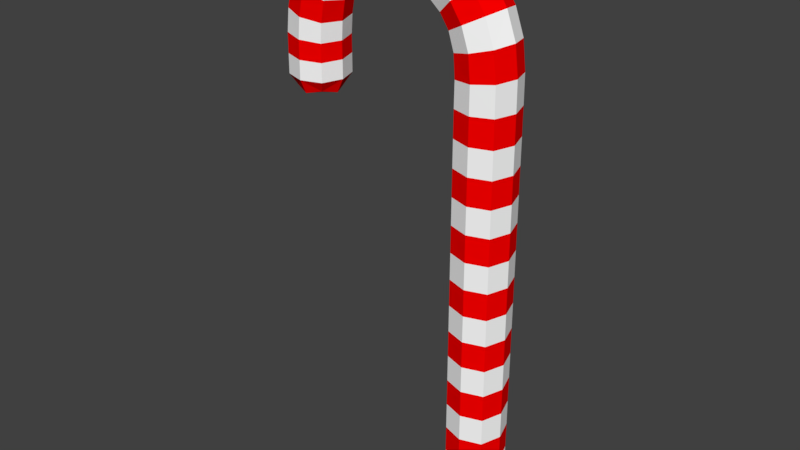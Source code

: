 # Source: CandyCane.blend  (saved by Blender 2.78.0; exported with 4.5.12 LTS)
import bpy
from mathutils import Matrix  # noqa: F401  (used for matrix-valued properties, if any)

bpy.ops.wm.read_factory_settings(use_empty=True)
scene = bpy.context.scene
scene.name = 'Scene'

# ---- collections
col_collection_1 = bpy.data.collections.new('Collection 1'); scene.collection.children.link(col_collection_1)

# ---- materials (node trees are filled in below, after node groups)
mat_white = bpy.data.materials.new('White')
mat_white.alpha_threshold = 0.0
mat_white.use_transparent_shadow = False
mat_white.diffuse_color = (1.0, 1.0, 1.0, 1.0)
mat_white.roughness = 0.5
mat_red = bpy.data.materials.new('Red')
mat_red.alpha_threshold = 0.0
mat_red.use_transparent_shadow = False
mat_red.diffuse_color = (1.0, 0.0, 0.0, 1.0)
mat_red.roughness = 0.5

# ---- material node trees

# ---- world
world_world = bpy.data.worlds.new('World'); scene.world = world_world
world_world.color = (0.05088, 0.05088, 0.05088)
world_world.use_sun_shadow = False
world_world.sun_shadow_jitter_overblur = 0.0
world_world.cycles.sampling_method = 'MANUAL'

# ---- meshes
me_cube_001 = bpy.data.meshes.new('Cube.001')
me_cube_001.from_pydata([(0.03579, -7.431e-12, -0.2246), (-0.08203, -7.431e-12, 0.02333), (-0.08185, -0.017, 0.05889), (-0.06493, -7.431e-12, 0.05774), (-0.08185, 0.017, 0.05889), (-0.09878, -7.431e-12, 0.06004), (-0.08197, -0.017, 0.03518), (-0.06498, -7.431e-12, 0.03509), (-0.08197, 0.017, 0.03518), (-0.09897, -7.431e-12, 0.03527), (-0.07752, -0.017, 0.08711), (-0.06209, -7.431e-12, 0.0812), (-0.07752, 0.017, 0.08711), (-0.09296, -7.431e-12, 0.09303), (-0.06236, -0.017, 0.1113), (-0.05243, -7.431e-12, 0.09851), (-0.06236, 0.017, 0.1113), (-0.07229, -7.431e-12, 0.1241), (-0.03642, -0.017, 0.1203), (-0.03425, -7.431e-12, 0.1039), (-0.03642, 0.017, 0.1203), (-0.03859, -7.431e-12, 0.1368), (-0.009943, -0.017, 0.1185), (-0.01419, -7.431e-12, 0.1023), (-0.009943, 0.017, 0.1185), (-0.005694, -7.431e-12, 0.1347), (0.01262, -0.017, 0.1081), (0.002749, -7.431e-12, 0.09469), (0.01262, 0.017, 0.1081), (0.0225, -7.431e-12, 0.1214), (0.02977, -0.017, 0.08856), (0.01512, -7.431e-12, 0.08099), (0.02977, 0.017, 0.08856), (0.04442, -7.431e-12, 0.09613), (0.03579, -0.017, -0.2079), (0.01879, -7.431e-12, -0.2079), (0.03579, 0.017, -0.2079), (0.05279, -7.431e-12, -0.2079), (0.03579, -0.017, -0.1744), (0.01879, -7.431e-12, -0.1744), (0.03579, 0.017, -0.1744), (0.05279, -7.431e-12, -0.1744), (0.03579, -0.017, -0.141), (0.01879, -7.431e-12, -0.141), (0.03579, 0.017, -0.141), (0.05279, -7.431e-12, -0.141), (0.03579, -0.017, -0.1075), (0.01879, -7.431e-12, -0.1075), (0.03579, 0.017, -0.1075), (0.05279, -7.431e-12, -0.1075), (0.03579, -0.017, -0.07405), (0.01879, -7.431e-12, -0.07405), (0.03579, 0.017, -0.07405), (0.05279, -7.431e-12, -0.07405), (0.03579, -0.017, -0.04059), (0.01879, -7.431e-12, -0.04059), (0.03579, 0.017, -0.04059), (0.05279, -7.431e-12, -0.04059), (0.03579, -0.017, -0.007128), (0.01879, -7.431e-12, -0.007128), (0.03579, 0.017, -0.007128), (0.05279, -7.431e-12, -0.007128), (0.03579, -0.017, 0.02633), (0.01879, -7.431e-12, 0.02633), (0.03579, 0.017, 0.02633), (0.05279, -7.431e-12, 0.02633), (0.03579, -0.017, 0.05979), (0.01902, -7.431e-12, 0.05784), (0.03579, 0.017, 0.05979), (0.05256, -7.431e-12, 0.06174), (0.04854, -7.431e-12, -0.2204), (0.03579, -0.01275, -0.2204), (0.02304, -7.431e-12, -0.2204), (0.03579, 0.01275, -0.2204), (-0.09477, -7.431e-12, 0.02635), (-0.08202, 0.01275, 0.02629), (-0.06927, -7.431e-12, 0.02623), (-0.08202, -0.01275, 0.02629), (-0.09455, -0.01275, 0.05975), (-0.08191, -0.017, 0.04704), (-0.06916, -0.01275, 0.05803), (-0.08074, -0.017, 0.07187), (-0.06493, -7.431e-12, 0.04668), (-0.06916, 0.01275, 0.05803), (-0.06422, -7.431e-12, 0.06901), (-0.08191, 0.017, 0.04704), (-0.09455, 0.01275, 0.05975), (-0.08074, 0.017, 0.07187), (-0.09889, -7.431e-12, 0.04739), (-0.09726, -7.431e-12, 0.07474), (-0.09472, -0.01275, 0.03525), (-0.06923, -0.01275, 0.03512), (-0.06923, 0.01275, 0.03512), (-0.09472, 0.01275, 0.03525), (-0.0891, -0.01275, 0.09155), (-0.06595, -0.01275, 0.08268), (-0.07159, -0.017, 0.1013), (-0.06595, 0.01275, 0.08268), (-0.05825, -7.431e-12, 0.09186), (-0.0891, 0.01275, 0.09155), (-0.07159, 0.017, 0.1013), (-0.08494, -7.431e-12, 0.1108), (-0.06981, -0.01275, 0.1209), (-0.05491, -0.01275, 0.1017), (-0.05043, -0.017, 0.1175), (-0.05491, 0.01275, 0.1017), (-0.04448, -7.431e-12, 0.1022), (-0.06981, 0.01275, 0.1209), (-0.05043, 0.017, 0.1175), (-0.05638, -7.431e-12, 0.1328), (-0.03805, -0.01275, 0.1327), (-0.03479, -0.01275, 0.108), (-0.02228, -0.017, 0.1205), (-0.03479, 0.01275, 0.108), (-0.02355, -7.431e-12, 0.1039), (-0.03805, 0.01275, 0.1327), (-0.02228, 0.017, 0.1205), (-0.02101, -7.431e-12, 0.1371), (-0.006756, -0.01275, 0.1307), (-0.01313, -0.01275, 0.1064), (0.001415, -0.017, 0.1144), (-0.01313, 0.01275, 0.1064), (-0.005611, -7.431e-12, 0.09926), (-0.006756, 0.01275, 0.1307), (0.001415, 0.017, 0.1144), (0.008442, -7.431e-12, 0.1295), (0.02003, -0.01275, 0.1181), (0.005218, -0.01275, 0.09803), (0.02248, -0.017, 0.09945), (0.005218, 0.01275, 0.09803), (0.009968, -7.431e-12, 0.0886), (0.02003, 0.01275, 0.1181), (0.02248, 0.017, 0.09945), (0.03499, -7.431e-12, 0.1103), (0.04076, -0.01275, 0.09423), (0.01879, -0.01275, 0.08288), (0.03429, -0.017, 0.07535), (0.01879, 0.01275, 0.08288), (0.01816, -7.431e-12, 0.07102), (0.04076, 0.01275, 0.09423), (0.03429, 0.017, 0.07535), (0.05041, -7.431e-12, 0.07968), (0.04854, -0.01275, -0.2079), (0.03579, -0.017, -0.1912), (0.02304, -0.01275, -0.2079), (0.01879, -7.431e-12, -0.1912), (0.02304, 0.01275, -0.2079), (0.03579, 0.017, -0.1912), (0.04854, 0.01275, -0.2079), (0.05279, -7.431e-12, -0.1912), (0.04854, -0.01275, -0.1744), (0.03579, -0.017, -0.1577), (0.02304, -0.01275, -0.1744), (0.01879, -7.431e-12, -0.1577), (0.02304, 0.01275, -0.1744), (0.03579, 0.017, -0.1577), (0.04854, 0.01275, -0.1744), (0.05279, -7.431e-12, -0.1577), (0.04854, -0.01275, -0.141), (0.03579, -0.017, -0.1242), (0.02304, -0.01275, -0.141), (0.01879, -7.431e-12, -0.1242), (0.02304, 0.01275, -0.141), (0.03579, 0.017, -0.1242), (0.04854, 0.01275, -0.141), (0.05279, -7.431e-12, -0.1242), (0.04854, -0.01275, -0.1075), (0.03579, -0.017, -0.09078), (0.02304, -0.01275, -0.1075), (0.01879, -7.431e-12, -0.09078), (0.02304, 0.01275, -0.1075), (0.03579, 0.017, -0.09078), (0.04854, 0.01275, -0.1075), (0.05279, -7.431e-12, -0.09078), (0.04854, -0.01275, -0.07405), (0.03579, -0.017, -0.05732), (0.02304, -0.01275, -0.07405), (0.01879, -7.431e-12, -0.05732), (0.02304, 0.01275, -0.07405), (0.03579, 0.017, -0.05732), (0.04854, 0.01275, -0.07405), (0.05279, -7.431e-12, -0.05732), (0.04854, -0.01275, -0.04059), (0.03579, -0.017, -0.02386), (0.02304, -0.01275, -0.04059), (0.01879, -7.431e-12, -0.02386), (0.02304, 0.01275, -0.04059), (0.03579, 0.017, -0.02386), (0.04854, 0.01275, -0.04059), (0.05279, -7.431e-12, -0.02386), (0.04854, -0.01275, -0.007128), (0.03579, -0.017, 0.009602), (0.02304, -0.01275, -0.007128), (0.01879, -7.431e-12, 0.009602), (0.02304, 0.01275, -0.007128), (0.03579, 0.017, 0.009602), (0.04854, 0.01275, -0.007128), (0.05279, -7.431e-12, 0.009602), (0.04854, -0.01275, 0.02633), (0.03579, -0.017, 0.04306), (0.02304, -0.01275, 0.02633), (0.01885, -7.431e-12, 0.04257), (0.02304, 0.01275, 0.02633), (0.03579, 0.017, 0.04306), (0.04854, 0.01275, 0.02633), (0.05273, -7.431e-12, 0.04355), (0.04837, -0.01275, 0.06126), (0.02321, -0.01275, 0.05833), (0.02321, 0.01275, 0.05833), (0.04837, 0.01275, 0.06126), (0.04523, -0.009443, -0.2172), (0.02635, -0.009443, -0.2172), (0.02635, 0.009443, -0.2172), (0.04523, 0.009443, -0.2172), (-0.09313, -0.01275, 0.07403), (-0.06835, -0.01275, 0.06972), (-0.06835, 0.01275, 0.06972), (-0.09313, 0.01275, 0.07403), (-0.08161, -0.01275, 0.1085), (-0.06158, -0.01275, 0.09423), (-0.06158, 0.01275, 0.09423), (-0.08161, 0.01275, 0.1085), (-0.05489, -0.01275, 0.1289), (-0.04596, -0.01275, 0.106), (-0.04596, 0.01275, 0.106), (-0.05489, 0.01275, 0.1289), (-0.02132, -0.01275, 0.133), (-0.02323, -0.01275, 0.108), (-0.02323, 0.01275, 0.108), (-0.02132, 0.01275, 0.133), (0.006685, -0.01275, 0.1258), (-0.003855, -0.01275, 0.103), (-0.003855, 0.01275, 0.103), (0.006685, 0.01275, 0.1258), (0.03186, -0.01275, 0.1076), (0.01309, -0.01275, 0.09131), (0.01309, 0.01275, 0.09131), (0.03186, 0.01275, 0.1076), (0.04638, -0.01275, 0.0786), (0.02219, -0.01275, 0.0721), (0.02219, 0.01275, 0.0721), (0.04638, 0.01275, 0.0786), (-0.09145, -0.009443, 0.02864), (-0.07256, -0.009443, 0.02855), (-0.07256, 0.009443, 0.02855), (-0.09145, 0.009443, 0.02864), (-0.09465, -0.01275, 0.0473), (-0.06918, -0.01275, 0.04677), (-0.06918, 0.01275, 0.04677), (-0.09465, 0.01275, 0.0473), (0.04854, -0.01275, -0.1912), (0.02304, -0.01275, -0.1912), (0.02304, 0.01275, -0.1912), (0.04854, 0.01275, -0.1912), (0.04854, -0.01275, -0.1577), (0.02304, -0.01275, -0.1577), (0.02304, 0.01275, -0.1577), (0.04854, 0.01275, -0.1577), (0.04854, -0.01275, -0.1242), (0.02304, -0.01275, -0.1242), (0.02304, 0.01275, -0.1242), (0.04854, 0.01275, -0.1242), (0.04854, -0.01275, -0.09078), (0.02304, -0.01275, -0.09078), (0.02304, 0.01275, -0.09078), (0.04854, 0.01275, -0.09078), (0.04854, -0.01275, -0.05732), (0.02304, -0.01275, -0.05732), (0.02304, 0.01275, -0.05732), (0.04854, 0.01275, -0.05732), (0.04854, -0.01275, -0.02386), (0.02304, -0.01275, -0.02386), (0.02304, 0.01275, -0.02386), (0.04854, 0.01275, -0.02386), (0.04854, -0.01275, 0.009602), (0.02304, -0.01275, 0.009602), (0.02304, 0.01275, 0.009602), (0.04854, 0.01275, 0.009602), (0.0485, -0.01275, 0.04343), (0.02309, -0.01275, 0.0427), (0.02309, 0.01275, 0.0427), (0.0485, 0.01275, 0.04343)], [], [(0, 70, 210, 71), (0, 71, 211, 72), (0, 72, 212, 73), (0, 73, 213, 70), (1, 74, 245, 75), (1, 75, 244, 76), (1, 76, 243, 77), (1, 77, 242, 74), (2, 78, 246, 79), (2, 79, 247, 80), (2, 80, 215, 81), (2, 81, 214, 78), (3, 80, 247, 82), (3, 82, 248, 83), (3, 83, 216, 84), (3, 84, 215, 80), (4, 83, 248, 85), (4, 85, 249, 86), (4, 86, 217, 87), (4, 87, 216, 83), (5, 86, 249, 88), (5, 88, 246, 78), (5, 78, 214, 89), (5, 89, 217, 86), (6, 90, 242, 77), (6, 77, 243, 91), (6, 91, 247, 79), (6, 79, 246, 90), (7, 91, 243, 76), (7, 76, 244, 92), (7, 92, 248, 82), (7, 82, 247, 91), (8, 92, 244, 75), (8, 75, 245, 93), (8, 93, 249, 85), (8, 85, 248, 92), (9, 93, 245, 74), (9, 74, 242, 90), (9, 90, 246, 88), (9, 88, 249, 93), (10, 94, 214, 81), (10, 81, 215, 95), (10, 95, 219, 96), (10, 96, 218, 94), (11, 95, 215, 84), (11, 84, 216, 97), (11, 97, 220, 98), (11, 98, 219, 95), (12, 97, 216, 87), (12, 87, 217, 99), (12, 99, 221, 100), (12, 100, 220, 97), (13, 99, 217, 89), (13, 89, 214, 94), (13, 94, 218, 101), (13, 101, 221, 99), (14, 102, 218, 96), (14, 96, 219, 103), (14, 103, 223, 104), (14, 104, 222, 102), (15, 103, 219, 98), (15, 98, 220, 105), (15, 105, 224, 106), (15, 106, 223, 103), (16, 105, 220, 100), (16, 100, 221, 107), (16, 107, 225, 108), (16, 108, 224, 105), (17, 107, 221, 101), (17, 101, 218, 102), (17, 102, 222, 109), (17, 109, 225, 107), (18, 110, 222, 104), (18, 104, 223, 111), (18, 111, 227, 112), (18, 112, 226, 110), (19, 111, 223, 106), (19, 106, 224, 113), (19, 113, 228, 114), (19, 114, 227, 111), (20, 113, 224, 108), (20, 108, 225, 115), (20, 115, 229, 116), (20, 116, 228, 113), (21, 115, 225, 109), (21, 109, 222, 110), (21, 110, 226, 117), (21, 117, 229, 115), (22, 118, 226, 112), (22, 112, 227, 119), (22, 119, 231, 120), (22, 120, 230, 118), (23, 119, 227, 114), (23, 114, 228, 121), (23, 121, 232, 122), (23, 122, 231, 119), (24, 121, 228, 116), (24, 116, 229, 123), (24, 123, 233, 124), (24, 124, 232, 121), (25, 123, 229, 117), (25, 117, 226, 118), (25, 118, 230, 125), (25, 125, 233, 123), (26, 126, 230, 120), (26, 120, 231, 127), (26, 127, 235, 128), (26, 128, 234, 126), (27, 127, 231, 122), (27, 122, 232, 129), (27, 129, 236, 130), (27, 130, 235, 127), (28, 129, 232, 124), (28, 124, 233, 131), (28, 131, 237, 132), (28, 132, 236, 129), (29, 131, 233, 125), (29, 125, 230, 126), (29, 126, 234, 133), (29, 133, 237, 131), (30, 134, 234, 128), (30, 128, 235, 135), (30, 135, 239, 136), (30, 136, 238, 134), (31, 135, 235, 130), (31, 130, 236, 137), (31, 137, 240, 138), (31, 138, 239, 135), (32, 137, 236, 132), (32, 132, 237, 139), (32, 139, 241, 140), (32, 140, 240, 137), (33, 139, 237, 133), (33, 133, 234, 134), (33, 134, 238, 141), (33, 141, 241, 139), (34, 142, 250, 143), (34, 143, 251, 144), (34, 144, 211, 71), (34, 71, 210, 142), (35, 144, 251, 145), (35, 145, 252, 146), (35, 146, 212, 72), (35, 72, 211, 144), (36, 146, 252, 147), (36, 147, 253, 148), (36, 148, 213, 73), (36, 73, 212, 146), (37, 148, 253, 149), (37, 149, 250, 142), (37, 142, 210, 70), (37, 70, 213, 148), (38, 150, 254, 151), (38, 151, 255, 152), (38, 152, 251, 143), (38, 143, 250, 150), (39, 152, 255, 153), (39, 153, 256, 154), (39, 154, 252, 145), (39, 145, 251, 152), (40, 154, 256, 155), (40, 155, 257, 156), (40, 156, 253, 147), (40, 147, 252, 154), (41, 156, 257, 157), (41, 157, 254, 150), (41, 150, 250, 149), (41, 149, 253, 156), (42, 158, 258, 159), (42, 159, 259, 160), (42, 160, 255, 151), (42, 151, 254, 158), (43, 160, 259, 161), (43, 161, 260, 162), (43, 162, 256, 153), (43, 153, 255, 160), (44, 162, 260, 163), (44, 163, 261, 164), (44, 164, 257, 155), (44, 155, 256, 162), (45, 164, 261, 165), (45, 165, 258, 158), (45, 158, 254, 157), (45, 157, 257, 164), (46, 166, 262, 167), (46, 167, 263, 168), (46, 168, 259, 159), (46, 159, 258, 166), (47, 168, 263, 169), (47, 169, 264, 170), (47, 170, 260, 161), (47, 161, 259, 168), (48, 170, 264, 171), (48, 171, 265, 172), (48, 172, 261, 163), (48, 163, 260, 170), (49, 172, 265, 173), (49, 173, 262, 166), (49, 166, 258, 165), (49, 165, 261, 172), (50, 174, 266, 175), (50, 175, 267, 176), (50, 176, 263, 167), (50, 167, 262, 174), (51, 176, 267, 177), (51, 177, 268, 178), (51, 178, 264, 169), (51, 169, 263, 176), (52, 178, 268, 179), (52, 179, 269, 180), (52, 180, 265, 171), (52, 171, 264, 178), (53, 180, 269, 181), (53, 181, 266, 174), (53, 174, 262, 173), (53, 173, 265, 180), (54, 182, 270, 183), (54, 183, 271, 184), (54, 184, 267, 175), (54, 175, 266, 182), (55, 184, 271, 185), (55, 185, 272, 186), (55, 186, 268, 177), (55, 177, 267, 184), (56, 186, 272, 187), (56, 187, 273, 188), (56, 188, 269, 179), (56, 179, 268, 186), (57, 188, 273, 189), (57, 189, 270, 182), (57, 182, 266, 181), (57, 181, 269, 188), (58, 190, 274, 191), (58, 191, 275, 192), (58, 192, 271, 183), (58, 183, 270, 190), (59, 192, 275, 193), (59, 193, 276, 194), (59, 194, 272, 185), (59, 185, 271, 192), (60, 194, 276, 195), (60, 195, 277, 196), (60, 196, 273, 187), (60, 187, 272, 194), (61, 196, 277, 197), (61, 197, 274, 190), (61, 190, 270, 189), (61, 189, 273, 196), (62, 198, 278, 199), (62, 199, 279, 200), (62, 200, 275, 191), (62, 191, 274, 198), (63, 200, 279, 201), (63, 201, 280, 202), (63, 202, 276, 193), (63, 193, 275, 200), (64, 202, 280, 203), (64, 203, 281, 204), (64, 204, 277, 195), (64, 195, 276, 202), (65, 204, 281, 205), (65, 205, 278, 198), (65, 198, 274, 197), (65, 197, 277, 204), (66, 206, 238, 136), (66, 136, 239, 207), (66, 207, 279, 199), (66, 199, 278, 206), (67, 207, 239, 138), (67, 138, 240, 208), (67, 208, 280, 201), (67, 201, 279, 207), (68, 208, 240, 140), (68, 140, 241, 209), (68, 209, 281, 203), (68, 203, 280, 208), (69, 209, 241, 141), (69, 141, 238, 206), (69, 206, 278, 205), (69, 205, 281, 209)])
me_cube_001.polygons.foreach_set('material_index', [0, 0, 0, 0, 1, 1, 1, 1, 1, 1, 0, 0, 1, 1, 0, 0, 1, 1, 0, 0, 1, 1, 0, 0, 1, 1, 0, 0, 1, 1, 0, 0, 1, 1, 0, 0, 1, 1, 0, 0, 1, 1, 0, 0, 1, 1, 0, 0, 1, 1, 0, 0, 1, 1, 0, 0, 1, 1, 0, 0, 1, 1, 0, 0, 1, 1, 0, 0, 1, 1, 0, 0, 1, 1, 0, 0, 1, 1, 0, 0, 1, 1, 0, 0, 1, 1, 0, 0, 1, 1, 0, 0, 1, 1, 0, 0, 1, 1, 0, 0, 1, 1, 0, 0, 1, 1, 0, 0, 1, 1, 0, 0, 1, 1, 0, 0, 1, 1, 0, 0, 1, 1, 0, 0, 1, 1, 0, 0, 1, 1, 0, 0, 1, 1, 0, 0, 1, 1, 0, 0, 1, 1, 0, 0, 1, 1, 0, 0, 1, 1, 0, 0, 1, 1, 0, 0, 1, 1, 0, 0, 1, 1, 0, 0, 1, 1, 0, 0, 1, 1, 0, 0, 1, 1, 0, 0, 1, 1, 0, 0, 1, 1, 0, 0, 1, 1, 0, 0, 1, 1, 0, 0, 1, 1, 0, 0, 1, 1, 0, 0, 1, 1, 0, 0, 1, 1, 0, 0, 1, 1, 0, 0, 1, 1, 0, 0, 1, 1, 0, 0, 1, 1, 0, 0, 1, 1, 0, 0, 1, 1, 0, 0, 1, 1, 0, 0, 1, 1, 0, 0, 1, 1, 0, 0, 1, 1, 0, 0, 1, 1, 0, 0, 1, 1, 0, 0, 1, 1, 0, 0, 1, 1, 0, 0, 1, 1, 0, 0, 1, 1, 0, 0, 1, 1, 0, 0, 1, 1, 0, 0])
me_cube_001.materials.append(mat_white)
me_cube_001.materials.append(mat_red)
me_cube_001.use_remesh_preserve_volume = False
me_cube_001.use_remesh_preserve_attributes = False
me_cube_001.use_mirror_vertex_groups = False
me_cube_001.update()

# ---- objects
ob_candycane = bpy.data.objects.new('CandyCane', me_cube_001)

# ---- transforms, parenting, visibility, modifiers, constraints
ob_candycane.location = (0.0, 0.0, 0.0)
ob_candycane.lineart.crease_threshold = 0.0

# ---- collection membership
col_collection_1.objects.link(ob_candycane)

# ---- scene / render settings (as saved in the file)
scene.frame_start = 1; scene.frame_end = 250; scene.frame_set(1)
scene.render.engine = 'BLENDER_EEVEE_NEXT'
scene.render.resolution_percentage = 50
scene.render.dither_intensity = 0.0
scene.cycles.use_denoising = False
scene.cycles.samples = 128
scene.cycles.sampling_pattern = 'TABULATED_SOBOL'
scene.cycles.light_sampling_threshold = 0.0
scene.cycles.use_adaptive_sampling = False
scene.cycles.use_light_tree = False
scene.cycles.blur_glossy = 0.0
scene.cycles.sample_clamp_indirect = 0.0
scene.view_settings.view_transform = 'Standard'
bpy.context.view_layer.update()

# ---- added for rendering (the .blend has no active camera and no usable light): camera, sun
cam_auto = bpy.data.cameras.new('AutoCamera')
cam_auto.lens = 50.0
cam_auto.sensor_width = 36.0
cam_auto.clip_end = 1000.0
ob_auto_camera = bpy.data.objects.new('AutoCamera', cam_auto)
scene.collection.objects.link(ob_auto_camera)
ob_auto_camera.location = (0.341214, -0.437167, 0.24769)
ob_auto_camera.rotation_euler = (1.09748, -7.21219e-08, 0.694738)
scene.camera = ob_auto_camera
light_auto_sun = bpy.data.lights.new('AutoSun', 'SUN')
light_auto_sun.energy = 3.0
light_auto_sun.angle = 0.0523599
ob_auto_sun = bpy.data.objects.new('AutoSun', light_auto_sun)
scene.collection.objects.link(ob_auto_sun)
ob_auto_sun.rotation_euler = (0.872665, 0.174533, 0.523599)
bpy.context.view_layer.update()
